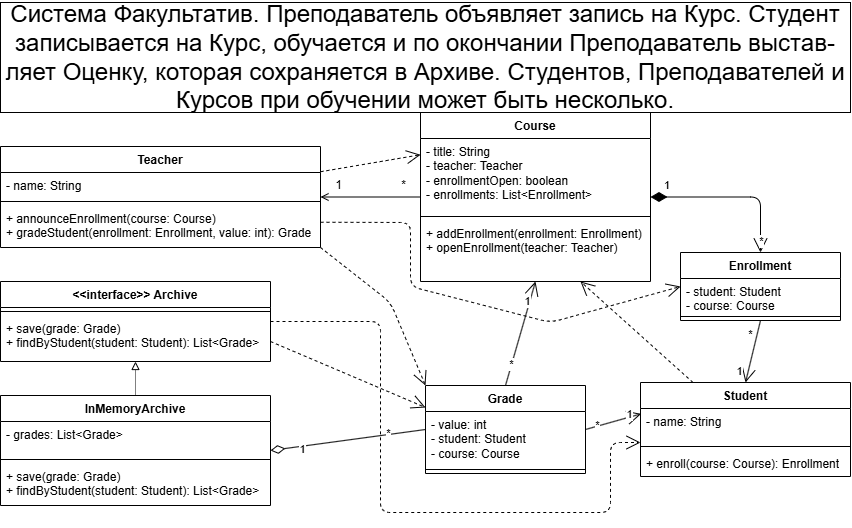

The diagram above was exported from draw.io. Its source (the exported page's mxGraphModel, read from the mxfile embedded in the PNG):
<mxGraphModel dx="984" dy="1133" grid="1" gridSize="10" guides="1" tooltips="1" connect="1" arrows="1" fold="1" page="1" pageScale="1" pageWidth="850" pageHeight="1100" math="0" shadow="0">
  <root>
    <mxCell id="0" />
    <mxCell id="1" parent="0" />
    <mxCell id="Hchf0Y-BL2gyxobek-tl-19" parent="1" style="swimlane;fontStyle=1;align=center;verticalAlign=top;childLayout=stackLayout;horizontal=1;startSize=26;horizontalStack=0;resizeParent=1;resizeParentMax=0;resizeLast=0;collapsible=1;marginBottom=0;whiteSpace=wrap;html=1;" value="&lt;span style=&quot;color: rgb(0, 0, 0);&quot;&gt;Teacher&lt;/span&gt;" vertex="1">
      <mxGeometry height="101" width="320" y="154" as="geometry" />
    </mxCell>
    <mxCell id="Hchf0Y-BL2gyxobek-tl-20" parent="Hchf0Y-BL2gyxobek-tl-19" style="text;strokeColor=none;fillColor=none;align=left;verticalAlign=top;spacingLeft=4;spacingRight=4;overflow=hidden;rotatable=0;points=[[0,0.5],[1,0.5]];portConstraint=eastwest;whiteSpace=wrap;html=1;" value="- name: String" vertex="1">
      <mxGeometry height="25" width="320" y="26" as="geometry" />
    </mxCell>
    <mxCell id="Hchf0Y-BL2gyxobek-tl-21" parent="Hchf0Y-BL2gyxobek-tl-19" style="line;strokeWidth=1;fillColor=none;align=left;verticalAlign=middle;spacingTop=-1;spacingLeft=3;spacingRight=3;rotatable=0;labelPosition=right;points=[];portConstraint=eastwest;strokeColor=inherit;" value="" vertex="1">
      <mxGeometry height="8" width="320" y="51" as="geometry" />
    </mxCell>
    <mxCell id="Hchf0Y-BL2gyxobek-tl-22" parent="Hchf0Y-BL2gyxobek-tl-19" style="text;strokeColor=none;fillColor=none;align=left;verticalAlign=top;spacingLeft=4;spacingRight=4;overflow=hidden;rotatable=0;points=[[0,0.5],[1,0.5]];portConstraint=eastwest;whiteSpace=wrap;html=1;" value="+ announceEnrollment(course: Course)&lt;div&gt;+ gradeStudent(enrollment: Enrollment, value: int): Grade&lt;/div&gt;" vertex="1">
      <mxGeometry height="42" width="320" y="59" as="geometry" />
    </mxCell>
    <mxCell id="KeEwA7zsv3ovkCS7uLeR-1" parent="1" style="swimlane;fontStyle=1;align=center;verticalAlign=top;childLayout=stackLayout;horizontal=1;startSize=26;horizontalStack=0;resizeParent=1;resizeParentMax=0;resizeLast=0;collapsible=1;marginBottom=0;whiteSpace=wrap;html=1;" value="&lt;span style=&quot;color: rgb(0, 0, 0);&quot;&gt;Course&lt;/span&gt;" vertex="1">
      <mxGeometry height="169" width="230" x="420" y="120" as="geometry" />
    </mxCell>
    <mxCell id="KeEwA7zsv3ovkCS7uLeR-2" parent="KeEwA7zsv3ovkCS7uLeR-1" style="text;strokeColor=none;fillColor=none;align=left;verticalAlign=top;spacingLeft=4;spacingRight=4;overflow=hidden;rotatable=0;points=[[0,0.5],[1,0.5]];portConstraint=eastwest;whiteSpace=wrap;html=1;" value="- title: String&lt;div&gt;&lt;font color=&quot;#000000&quot;&gt;- teacher: Teacher&lt;/font&gt;&lt;/div&gt;&lt;div&gt;&lt;font color=&quot;#000000&quot;&gt;&lt;font color=&quot;#000000&quot;&gt;- enrollmentOpen: boolean&lt;br&gt;&lt;/font&gt;&lt;/font&gt;&lt;div&gt;- enrollments: List&amp;lt;Enrollment&amp;gt;&lt;/div&gt;&lt;/div&gt;" vertex="1">
      <mxGeometry height="74" width="230" y="26" as="geometry" />
    </mxCell>
    <mxCell id="KeEwA7zsv3ovkCS7uLeR-3" parent="KeEwA7zsv3ovkCS7uLeR-1" style="line;strokeWidth=1;fillColor=none;align=left;verticalAlign=middle;spacingTop=-1;spacingLeft=3;spacingRight=3;rotatable=0;labelPosition=right;points=[];portConstraint=eastwest;strokeColor=inherit;" value="" vertex="1">
      <mxGeometry height="8" width="230" y="100" as="geometry" />
    </mxCell>
    <mxCell id="KeEwA7zsv3ovkCS7uLeR-4" parent="KeEwA7zsv3ovkCS7uLeR-1" style="text;strokeColor=none;fillColor=none;align=left;verticalAlign=top;spacingLeft=4;spacingRight=4;overflow=hidden;rotatable=0;points=[[0,0.5],[1,0.5]];portConstraint=eastwest;whiteSpace=wrap;html=1;" value="+ addEnrollment(enrollment: Enrollment)&lt;div&gt;+ openEnrollment(teacher: Teacher)&lt;/div&gt;" vertex="1">
      <mxGeometry height="61" width="230" y="108" as="geometry" />
    </mxCell>
    <mxCell id="KeEwA7zsv3ovkCS7uLeR-16" parent="1" style="swimlane;fontStyle=1;align=center;verticalAlign=top;childLayout=stackLayout;horizontal=1;startSize=26;horizontalStack=0;resizeParent=1;resizeParentMax=0;resizeLast=0;collapsible=1;marginBottom=0;whiteSpace=wrap;html=1;" value="&lt;span style=&quot;color: rgb(0, 0, 0);&quot;&gt;Student&lt;/span&gt;" vertex="1">
      <mxGeometry height="94" width="210" x="640" y="390" as="geometry" />
    </mxCell>
    <mxCell id="KeEwA7zsv3ovkCS7uLeR-17" parent="KeEwA7zsv3ovkCS7uLeR-16" style="text;strokeColor=none;fillColor=none;align=left;verticalAlign=top;spacingLeft=4;spacingRight=4;overflow=hidden;rotatable=0;points=[[0,0.5],[1,0.5]];portConstraint=eastwest;whiteSpace=wrap;html=1;" value="- name: String" vertex="1">
      <mxGeometry height="34" width="210" y="26" as="geometry" />
    </mxCell>
    <mxCell id="KeEwA7zsv3ovkCS7uLeR-18" parent="KeEwA7zsv3ovkCS7uLeR-16" style="line;strokeWidth=1;fillColor=none;align=left;verticalAlign=middle;spacingTop=-1;spacingLeft=3;spacingRight=3;rotatable=0;labelPosition=right;points=[];portConstraint=eastwest;strokeColor=inherit;" value="" vertex="1">
      <mxGeometry height="8" width="210" y="60" as="geometry" />
    </mxCell>
    <mxCell id="KeEwA7zsv3ovkCS7uLeR-19" parent="KeEwA7zsv3ovkCS7uLeR-16" style="text;strokeColor=none;fillColor=none;align=left;verticalAlign=top;spacingLeft=4;spacingRight=4;overflow=hidden;rotatable=0;points=[[0,0.5],[1,0.5]];portConstraint=eastwest;whiteSpace=wrap;html=1;" value="+ enroll(course: Course): Enrollment" vertex="1">
      <mxGeometry height="26" width="210" y="68" as="geometry" />
    </mxCell>
    <mxCell id="KeEwA7zsv3ovkCS7uLeR-20" parent="1" style="swimlane;fontStyle=1;align=center;verticalAlign=top;childLayout=stackLayout;horizontal=1;startSize=26;horizontalStack=0;resizeParent=1;resizeParentMax=0;resizeLast=0;collapsible=1;marginBottom=0;whiteSpace=wrap;html=1;" value="&lt;span style=&quot;color: rgb(0, 0, 0);&quot;&gt;Enrollment&lt;/span&gt;" vertex="1">
      <mxGeometry height="68" width="160" x="680" y="260" as="geometry" />
    </mxCell>
    <mxCell id="KeEwA7zsv3ovkCS7uLeR-21" parent="KeEwA7zsv3ovkCS7uLeR-20" style="text;strokeColor=none;fillColor=none;align=left;verticalAlign=top;spacingLeft=4;spacingRight=4;overflow=hidden;rotatable=0;points=[[0,0.5],[1,0.5]];portConstraint=eastwest;whiteSpace=wrap;html=1;" value="- student: Student&lt;div&gt;- course: Course&lt;/div&gt;" vertex="1">
      <mxGeometry height="34" width="160" y="26" as="geometry" />
    </mxCell>
    <mxCell id="KeEwA7zsv3ovkCS7uLeR-22" parent="KeEwA7zsv3ovkCS7uLeR-20" style="line;strokeWidth=1;fillColor=none;align=left;verticalAlign=middle;spacingTop=-1;spacingLeft=3;spacingRight=3;rotatable=0;labelPosition=right;points=[];portConstraint=eastwest;strokeColor=inherit;" value="" vertex="1">
      <mxGeometry height="8" width="160" y="60" as="geometry" />
    </mxCell>
    <mxCell id="KeEwA7zsv3ovkCS7uLeR-24" parent="1" style="swimlane;fontStyle=1;align=center;verticalAlign=top;childLayout=stackLayout;horizontal=1;startSize=26;horizontalStack=0;resizeParent=1;resizeParentMax=0;resizeLast=0;collapsible=1;marginBottom=0;whiteSpace=wrap;html=1;" value="&lt;span style=&quot;color: rgb(0, 0, 0);&quot;&gt;Grade&lt;/span&gt;" vertex="1">
      <mxGeometry height="88" width="160" x="425" y="393" as="geometry" />
    </mxCell>
    <mxCell id="KeEwA7zsv3ovkCS7uLeR-25" parent="KeEwA7zsv3ovkCS7uLeR-24" style="text;strokeColor=none;fillColor=none;align=left;verticalAlign=top;spacingLeft=4;spacingRight=4;overflow=hidden;rotatable=0;points=[[0,0.5],[1,0.5]];portConstraint=eastwest;whiteSpace=wrap;html=1;" value="- value: int&lt;div&gt;- student: Student&lt;/div&gt;&lt;div&gt;- course: Course&lt;/div&gt;" vertex="1">
      <mxGeometry height="54" width="160" y="26" as="geometry" />
    </mxCell>
    <mxCell id="KeEwA7zsv3ovkCS7uLeR-26" parent="KeEwA7zsv3ovkCS7uLeR-24" style="line;strokeWidth=1;fillColor=none;align=left;verticalAlign=middle;spacingTop=-1;spacingLeft=3;spacingRight=3;rotatable=0;labelPosition=right;points=[];portConstraint=eastwest;strokeColor=inherit;" value="" vertex="1">
      <mxGeometry height="8" width="160" y="80" as="geometry" />
    </mxCell>
    <mxCell id="BeOCc_Cg2GmsYNBMvRFe-8" edge="1" parent="1" source="BeOCc_Cg2GmsYNBMvRFe-4" style="edgeStyle=none;html=1;entryX=0.5;entryY=1;entryDx=0;entryDy=0;dashPattern=1 1;endArrow=block;endFill=0;dashed=1;exitX=0.5;exitY=0;exitDx=0;exitDy=0;" target="KeEwA7zsv3ovkCS7uLeR-28">
      <mxGeometry relative="1" as="geometry" />
    </mxCell>
    <mxCell id="KeEwA7zsv3ovkCS7uLeR-28" parent="1" style="swimlane;fontStyle=1;align=center;verticalAlign=top;childLayout=stackLayout;horizontal=1;startSize=26;horizontalStack=0;resizeParent=1;resizeParentMax=0;resizeLast=0;collapsible=1;marginBottom=0;whiteSpace=wrap;html=1;" value="&lt;span style=&quot;color: rgb(0, 0, 0);&quot;&gt;&amp;lt;&amp;lt;interface&amp;gt;&amp;gt; Archive&lt;/span&gt;" vertex="1">
      <mxGeometry height="80" width="270" y="289" as="geometry" />
    </mxCell>
    <mxCell id="KeEwA7zsv3ovkCS7uLeR-30" parent="KeEwA7zsv3ovkCS7uLeR-28" style="line;strokeWidth=1;fillColor=none;align=left;verticalAlign=middle;spacingTop=-1;spacingLeft=3;spacingRight=3;rotatable=0;labelPosition=right;points=[];portConstraint=eastwest;strokeColor=inherit;" value="" vertex="1">
      <mxGeometry height="8" width="270" y="26" as="geometry" />
    </mxCell>
    <mxCell id="KeEwA7zsv3ovkCS7uLeR-31" parent="KeEwA7zsv3ovkCS7uLeR-28" style="text;strokeColor=none;fillColor=none;align=left;verticalAlign=top;spacingLeft=4;spacingRight=4;overflow=hidden;rotatable=0;points=[[0,0.5],[1,0.5]];portConstraint=eastwest;whiteSpace=wrap;html=1;" value="+ save(grade: Grade)&lt;div&gt;+ findByStudent(student: Student): List&amp;lt;Grade&amp;gt;&lt;/div&gt;" vertex="1">
      <mxGeometry height="46" width="270" y="34" as="geometry" />
    </mxCell>
    <mxCell id="KeEwA7zsv3ovkCS7uLeR-32" parent="1" style="rounded=0;whiteSpace=wrap;html=1;" value="&lt;div style=&quot;font-family: sans-serif;&quot;&gt;&lt;div&gt;&lt;font style=&quot;font-size: 24px;&quot;&gt;Система Факультатив. Преподаватель объявляет запись на Курс. Студент&lt;/font&gt;&lt;/div&gt;&lt;div&gt;&lt;font style=&quot;font-size: 24px;&quot;&gt;записывается на Курс, обучается и по окончании Преподаватель выстав-&lt;/font&gt;&lt;/div&gt;&lt;div&gt;&lt;font style=&quot;font-size: 24px;&quot;&gt;ляет Оценку, которая сохраняется в Архиве. Студентов, Преподавателей и&lt;/font&gt;&lt;/div&gt;&lt;div&gt;&lt;font style=&quot;font-size: 24px;&quot;&gt;Курсов при обучении может быть несколько.&lt;/font&gt;&lt;/div&gt;&lt;/div&gt;" vertex="1">
      <mxGeometry height="110" width="850" y="10" as="geometry" />
    </mxCell>
    <mxCell id="BeOCc_Cg2GmsYNBMvRFe-4" parent="1" style="swimlane;fontStyle=1;align=center;verticalAlign=top;childLayout=stackLayout;horizontal=1;startSize=26;horizontalStack=0;resizeParent=1;resizeParentMax=0;resizeLast=0;collapsible=1;marginBottom=0;whiteSpace=wrap;html=1;" value="InMemoryArchive" vertex="1">
      <mxGeometry height="110" width="270" y="403" as="geometry" />
    </mxCell>
    <mxCell id="BeOCc_Cg2GmsYNBMvRFe-5" parent="BeOCc_Cg2GmsYNBMvRFe-4" style="text;strokeColor=none;fillColor=none;align=left;verticalAlign=top;spacingLeft=4;spacingRight=4;overflow=hidden;rotatable=0;points=[[0,0.5],[1,0.5]];portConstraint=eastwest;whiteSpace=wrap;html=1;" value="- grades: List&amp;lt;Grade&amp;gt;" vertex="1">
      <mxGeometry height="34" width="270" y="26" as="geometry" />
    </mxCell>
    <mxCell id="BeOCc_Cg2GmsYNBMvRFe-6" parent="BeOCc_Cg2GmsYNBMvRFe-4" style="line;strokeWidth=1;fillColor=none;align=left;verticalAlign=middle;spacingTop=-1;spacingLeft=3;spacingRight=3;rotatable=0;labelPosition=right;points=[];portConstraint=eastwest;strokeColor=inherit;" value="" vertex="1">
      <mxGeometry height="8" width="270" y="60" as="geometry" />
    </mxCell>
    <mxCell id="BeOCc_Cg2GmsYNBMvRFe-7" parent="BeOCc_Cg2GmsYNBMvRFe-4" style="text;strokeColor=none;fillColor=none;align=left;verticalAlign=top;spacingLeft=4;spacingRight=4;overflow=hidden;rotatable=0;points=[[0,0.5],[1,0.5]];portConstraint=eastwest;whiteSpace=wrap;html=1;" value="+ save(grade: Grade)&lt;div&gt;+ findByStudent(student: Student): List&amp;lt;Grade&amp;gt;&lt;/div&gt;" vertex="1">
      <mxGeometry height="42" width="270" y="68" as="geometry" />
    </mxCell>
    <mxCell id="BeOCc_Cg2GmsYNBMvRFe-9" edge="1" parent="1" source="KeEwA7zsv3ovkCS7uLeR-1" style="edgeStyle=none;html=1;entryX=1;entryY=0.5;entryDx=0;entryDy=0;exitX=0;exitY=0.5;exitDx=0;exitDy=0;endArrow=open;endFill=0;" target="Hchf0Y-BL2gyxobek-tl-19">
      <mxGeometry relative="1" as="geometry" />
    </mxCell>
    <mxCell id="BeOCc_Cg2GmsYNBMvRFe-14" connectable="0" parent="BeOCc_Cg2GmsYNBMvRFe-9" style="edgeLabel;html=1;align=center;verticalAlign=middle;resizable=0;points=[];labelBackgroundColor=none;fontSize=12;" value="1" vertex="1">
      <mxGeometry relative="1" x="0.75" y="-1" as="geometry">
        <mxPoint x="5" y="-11" as="offset" />
      </mxGeometry>
    </mxCell>
    <mxCell id="BeOCc_Cg2GmsYNBMvRFe-15" connectable="0" parent="BeOCc_Cg2GmsYNBMvRFe-9" style="edgeLabel;html=1;align=center;verticalAlign=middle;resizable=0;points=[];labelBackgroundColor=none;fontSize=12;" value="*" vertex="1">
      <mxGeometry relative="1" x="-0.75" y="-1" as="geometry">
        <mxPoint x="-5" y="-11" as="offset" />
      </mxGeometry>
    </mxCell>
    <mxCell id="BeOCc_Cg2GmsYNBMvRFe-16" edge="1" parent="1" source="KeEwA7zsv3ovkCS7uLeR-1" style="endArrow=open;html=1;endSize=12;startArrow=diamondThin;startSize=14;startFill=1;edgeStyle=orthogonalEdgeStyle;align=left;verticalAlign=bottom;exitX=1;exitY=0.5;exitDx=0;exitDy=0;" target="KeEwA7zsv3ovkCS7uLeR-20" value="1">
      <mxGeometry relative="1" x="-0.85" y="3" as="geometry">
        <Array as="points">
          <mxPoint x="760" y="205" />
        </Array>
        <mxPoint x="420" y="130" as="sourcePoint" />
        <mxPoint x="580" y="130" as="targetPoint" />
      </mxGeometry>
    </mxCell>
    <mxCell id="BeOCc_Cg2GmsYNBMvRFe-17" connectable="0" parent="BeOCc_Cg2GmsYNBMvRFe-16" style="edgeLabel;html=1;align=center;verticalAlign=middle;resizable=0;points=[];" value="*" vertex="1">
      <mxGeometry relative="1" x="0.8566" as="geometry">
        <mxPoint as="offset" />
      </mxGeometry>
    </mxCell>
    <mxCell id="BeOCc_Cg2GmsYNBMvRFe-18" edge="1" parent="1" source="KeEwA7zsv3ovkCS7uLeR-20" style="endArrow=open;endFill=0;endSize=12;html=1;entryX=0.5;entryY=0;entryDx=0;entryDy=0;exitX=0.5;exitY=1;exitDx=0;exitDy=0;" target="KeEwA7zsv3ovkCS7uLeR-16" value="">
      <mxGeometry relative="1" width="160" as="geometry">
        <mxPoint x="758.88" y="340" as="sourcePoint" />
        <mxPoint x="920" y="320" as="targetPoint" />
      </mxGeometry>
    </mxCell>
    <mxCell id="BeOCc_Cg2GmsYNBMvRFe-19" connectable="0" parent="BeOCc_Cg2GmsYNBMvRFe-18" style="edgeLabel;html=1;align=center;verticalAlign=middle;resizable=0;points=[];" value="1" vertex="1">
      <mxGeometry relative="1" x="0.6" y="2" as="geometry">
        <mxPoint x="-11" as="offset" />
      </mxGeometry>
    </mxCell>
    <mxCell id="BeOCc_Cg2GmsYNBMvRFe-20" connectable="0" parent="BeOCc_Cg2GmsYNBMvRFe-18" style="edgeLabel;html=1;align=center;verticalAlign=middle;resizable=0;points=[];" value="*" vertex="1">
      <mxGeometry relative="1" x="-0.6" y="4" as="geometry">
        <mxPoint x="-11" as="offset" />
      </mxGeometry>
    </mxCell>
    <mxCell id="BeOCc_Cg2GmsYNBMvRFe-21" edge="1" parent="1" source="KeEwA7zsv3ovkCS7uLeR-24" style="endArrow=open;endFill=0;endSize=12;html=1;entryX=0.003;entryY=0.157;entryDx=0;entryDy=0;exitX=1;exitY=0.5;exitDx=0;exitDy=0;entryPerimeter=0;" target="KeEwA7zsv3ovkCS7uLeR-17" value="">
      <mxGeometry relative="1" width="160" as="geometry">
        <mxPoint x="580" y="440" as="sourcePoint" />
        <mxPoint x="740" y="440" as="targetPoint" />
      </mxGeometry>
    </mxCell>
    <mxCell id="BeOCc_Cg2GmsYNBMvRFe-22" connectable="0" parent="BeOCc_Cg2GmsYNBMvRFe-21" style="edgeLabel;html=1;align=center;verticalAlign=middle;resizable=0;points=[];" value="1" vertex="1">
      <mxGeometry relative="1" x="0.6" y="3" as="geometry">
        <mxPoint as="offset" />
      </mxGeometry>
    </mxCell>
    <mxCell id="BeOCc_Cg2GmsYNBMvRFe-23" connectable="0" parent="BeOCc_Cg2GmsYNBMvRFe-21" style="edgeLabel;html=1;align=center;verticalAlign=middle;resizable=0;points=[];" value="*" vertex="1">
      <mxGeometry relative="1" x="-0.6" y="1" as="geometry">
        <mxPoint as="offset" />
      </mxGeometry>
    </mxCell>
    <mxCell id="BeOCc_Cg2GmsYNBMvRFe-33" edge="1" parent="1" source="KeEwA7zsv3ovkCS7uLeR-24" style="endArrow=open;endFill=0;endSize=12;html=1;entryX=0.5;entryY=1;entryDx=0;entryDy=0;exitX=0.5;exitY=0;exitDx=0;exitDy=0;" target="KeEwA7zsv3ovkCS7uLeR-1" value="">
      <mxGeometry relative="1" width="160" as="geometry">
        <mxPoint x="530" y="372" as="sourcePoint" />
        <mxPoint x="582" y="340" as="targetPoint" />
      </mxGeometry>
    </mxCell>
    <mxCell id="BeOCc_Cg2GmsYNBMvRFe-34" connectable="0" parent="BeOCc_Cg2GmsYNBMvRFe-33" style="edgeLabel;html=1;align=center;verticalAlign=middle;resizable=0;points=[];" value="1" vertex="1">
      <mxGeometry relative="1" x="0.6" y="3" as="geometry">
        <mxPoint as="offset" />
      </mxGeometry>
    </mxCell>
    <mxCell id="BeOCc_Cg2GmsYNBMvRFe-35" connectable="0" parent="BeOCc_Cg2GmsYNBMvRFe-33" style="edgeLabel;html=1;align=center;verticalAlign=middle;resizable=0;points=[];" value="*" vertex="1">
      <mxGeometry relative="1" x="-0.6" y="1" as="geometry">
        <mxPoint as="offset" />
      </mxGeometry>
    </mxCell>
    <mxCell id="BeOCc_Cg2GmsYNBMvRFe-36" edge="1" parent="1" source="KeEwA7zsv3ovkCS7uLeR-24" style="endArrow=diamondThin;endFill=0;endSize=12;html=1;exitX=0;exitY=0.5;exitDx=0;exitDy=0;entryX=1;entryY=0.5;entryDx=0;entryDy=0;" target="BeOCc_Cg2GmsYNBMvRFe-4" value="">
      <mxGeometry relative="1" width="160" as="geometry">
        <mxPoint x="425" y="437" as="sourcePoint" />
        <mxPoint x="270" y="458" as="targetPoint" />
      </mxGeometry>
    </mxCell>
    <mxCell id="BeOCc_Cg2GmsYNBMvRFe-37" connectable="0" parent="BeOCc_Cg2GmsYNBMvRFe-36" style="edgeLabel;html=1;align=center;verticalAlign=middle;resizable=0;points=[];" value="1" vertex="1">
      <mxGeometry relative="1" x="0.6" y="3" as="geometry">
        <mxPoint as="offset" />
      </mxGeometry>
    </mxCell>
    <mxCell id="BeOCc_Cg2GmsYNBMvRFe-39" connectable="0" parent="BeOCc_Cg2GmsYNBMvRFe-36" style="edgeLabel;html=1;align=center;verticalAlign=middle;resizable=0;points=[];" value="*" vertex="1">
      <mxGeometry relative="1" x="-0.6" y="-1" as="geometry">
        <mxPoint x="-7" as="offset" />
      </mxGeometry>
    </mxCell>
    <mxCell id="BeOCc_Cg2GmsYNBMvRFe-40" edge="1" parent="1" source="Hchf0Y-BL2gyxobek-tl-19" style="endArrow=open;dashed=1;endFill=0;endSize=12;html=1;entryX=0;entryY=0;entryDx=0;entryDy=0;exitX=1;exitY=1;exitDx=0;exitDy=0;" target="KeEwA7zsv3ovkCS7uLeR-24" value="">
      <mxGeometry relative="1" width="160" as="geometry">
        <Array as="points">
          <mxPoint x="390" y="310" />
        </Array>
        <mxPoint x="310" y="240" as="sourcePoint" />
        <mxPoint x="470" y="240" as="targetPoint" />
      </mxGeometry>
    </mxCell>
    <mxCell id="BeOCc_Cg2GmsYNBMvRFe-41" edge="1" parent="1" source="KeEwA7zsv3ovkCS7uLeR-16" style="endArrow=open;dashed=1;endFill=0;endSize=12;html=1;exitX=0.25;exitY=0;exitDx=0;exitDy=0;" value="">
      <mxGeometry relative="1" width="160" as="geometry">
        <mxPoint as="sourcePoint" />
        <mxPoint x="580" y="289" as="targetPoint" />
      </mxGeometry>
    </mxCell>
    <mxCell id="BeOCc_Cg2GmsYNBMvRFe-42" edge="1" parent="1" source="KeEwA7zsv3ovkCS7uLeR-28" style="endArrow=open;dashed=1;endFill=0;endSize=12;html=1;entryX=0;entryY=0.25;entryDx=0;entryDy=0;exitX=1;exitY=0.75;exitDx=0;exitDy=0;" target="KeEwA7zsv3ovkCS7uLeR-24" value="">
      <mxGeometry relative="1" width="160" as="geometry">
        <mxPoint x="260" y="360" as="sourcePoint" />
        <mxPoint x="420" y="390" as="targetPoint" />
      </mxGeometry>
    </mxCell>
    <mxCell id="BeOCc_Cg2GmsYNBMvRFe-43" edge="1" parent="1" source="Hchf0Y-BL2gyxobek-tl-19" style="endArrow=open;dashed=1;endFill=0;endSize=12;html=1;entryX=0;entryY=0.5;entryDx=0;entryDy=0;exitX=1;exitY=0.75;exitDx=0;exitDy=0;" target="KeEwA7zsv3ovkCS7uLeR-20" value="">
      <mxGeometry relative="1" width="160" as="geometry">
        <Array as="points">
          <mxPoint x="410" y="230" />
          <mxPoint x="410" y="294" />
          <mxPoint x="550" y="330" />
        </Array>
        <mxPoint x="310" y="250" as="sourcePoint" />
        <mxPoint x="470" y="250" as="targetPoint" />
      </mxGeometry>
    </mxCell>
    <mxCell id="BeOCc_Cg2GmsYNBMvRFe-44" edge="1" parent="1" source="Hchf0Y-BL2gyxobek-tl-19" style="endArrow=open;dashed=1;endFill=0;endSize=12;html=1;exitX=1;exitY=0.25;exitDx=0;exitDy=0;entryX=0;entryY=0.25;entryDx=0;entryDy=0;" target="KeEwA7zsv3ovkCS7uLeR-1" value="">
      <mxGeometry relative="1" width="160" as="geometry">
        <mxPoint x="310" y="250" as="sourcePoint" />
        <mxPoint x="470" y="250" as="targetPoint" />
      </mxGeometry>
    </mxCell>
    <mxCell id="BeOCc_Cg2GmsYNBMvRFe-45" edge="1" parent="1" source="KeEwA7zsv3ovkCS7uLeR-28" style="endArrow=open;dashed=1;endFill=0;endSize=12;html=1;exitX=1;exitY=0.5;exitDx=0;exitDy=0;" value="">
      <mxGeometry relative="1" width="160" x="0.0206" as="geometry">
        <Array as="points">
          <mxPoint x="380" y="329" />
          <mxPoint x="380" y="520" />
          <mxPoint x="610" y="520" />
          <mxPoint x="610" y="450" />
        </Array>
        <mxPoint x="270" y="329" as="sourcePoint" />
        <mxPoint x="640" y="450" as="targetPoint" />
      </mxGeometry>
    </mxCell>
  </root>
</mxGraphModel>